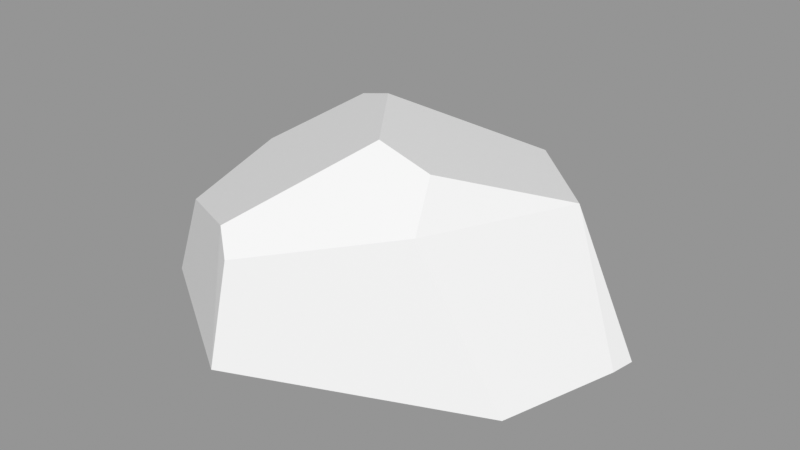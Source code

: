 # Source: Rock_Round_s_2C_03.blend  (saved by Blender 3.0.42; exported with 4.5.12 LTS)
import bpy
from mathutils import Matrix  # noqa: F401  (used for matrix-valued properties, if any)

bpy.ops.wm.read_factory_settings(use_empty=True)
scene = bpy.context.scene
scene.name = 'Scene'

# ---- images (referenced by path relative to the original .blend; pixels are not part of the script)
import os
ASSET_DIR = os.environ.get("B2B_ASSET_DIR", "")  # directory of the original .blend (textures are referenced by path, not embedded)
HERE = os.path.dirname(os.path.abspath(__file__))  # packed textures are extracted next to this script under _unpacked/

def load_image(name, relpath, width, height, colorspace="sRGB"):
    """Load a texture the original file referenced (path relative to the .blend, or extracted next to this script)."""
    p = next((c for c in (os.path.join(HERE, relpath), os.path.join(ASSET_DIR, relpath)) if relpath and os.path.exists(c)), "")
    if p:
        img = bpy.data.images.load(p, check_existing=True)
        img.name = name
    else:  # same state as the original file: an image datablock whose file is absent (Cycles renders it pink)
        img = bpy.data.images.new(name, width, height)
        img.source = "FILE"
        img.filepath = "//" + (relpath or name)
    img.colorspace_settings.name = colorspace
    return img
img_rocks_texture_atlas_1024x1024_png = load_image('Rocks_Texture_Atlas_1024x1024.png', 'Rocks_Texture_Atlas_1024x1024.png', 1024, 1024, 'sRGB')

# ---- materials (node trees are filled in below, after node groups)
mat_rocks_072 = bpy.data.materials.new('Rocks.072')
mat_rocks_072.use_transparent_shadow = False
mat_rocks_072.diffuse_color = (1.0, 1.0, 1.0, 1.0)
mat_rocks_072.roughness = 0.69
mat_rocks_072.specular_intensity = 0.0
mat_material_063 = bpy.data.materials.new('Material.063')
mat_material_063.use_transparent_shadow = False
mat_material_063.roughness = 0.5

# ---- material node trees
mat_rocks_072.use_nodes = True; mat_rocks_072.node_tree.nodes.clear()
_N = mat_rocks_072.node_tree.nodes; _L = mat_rocks_072.node_tree.links
n0 = _N.new('ShaderNodeBsdfPrincipled'); n0.name = 'Principled BSDF'; n0.location = (10, 300)
n0.distribution = 'GGX'
n0.subsurface_method = 'RANDOM_WALK_SKIN'
n0.inputs[2].default_value = 0.69
n0.inputs[3].default_value = 1.45
n0.inputs[4].default_value = 0.0
n0.inputs[13].default_value = 0.0
n1 = _N.new('ShaderNodeOutputMaterial'); n1.name = 'Material Output'; n1.location = (300, 300)
n2 = _N.new('ShaderNodeNormalMap'); n2.name = 'Normal Map'; n2.location = (-300, -300)
n2.label = 'Normal/Map'
n3 = _N.new('ShaderNodeTexImage'); n3.name = 'Image Texture'; n3.location = (-300, 600)
n3.image = img_rocks_texture_atlas_1024x1024_png
_L.new(n0.outputs[0], n1.inputs[0])
_L.new(n2.outputs[0], n0.inputs[5])
_L.new(n3.outputs[0], n0.inputs[0])
n1.is_active_output = True
mat_material_063.use_nodes = True; mat_material_063.node_tree.nodes.clear()
_N = mat_material_063.node_tree.nodes; _L = mat_material_063.node_tree.links
n0 = _N.new('ShaderNodeBsdfPrincipled'); n0.name = 'Principled BSDF'; n0.location = (10, 300)
n0.distribution = 'GGX'
n0.subsurface_method = 'RANDOM_WALK_SKIN'
n0.inputs[3].default_value = 1.45
n0.inputs[27].default_value = (0.0, 0.0, 0.0, 1.0)
n0.inputs[28].default_value = 1.0
n1 = _N.new('ShaderNodeOutputMaterial'); n1.name = 'Material Output'; n1.location = (300, 300)
n2 = _N.new('ShaderNodeNormalMap'); n2.name = 'Normal Map'; n2.location = (-300, -300)
n2.label = 'Normal/Map'
n2.inputs[0].default_value = 0.0
_L.new(n0.outputs[0], n1.inputs[0])
_L.new(n2.outputs[0], n0.inputs[5])
n1.is_active_output = True

# ---- meshes
me_rock_round_s_2c_03_002 = bpy.data.meshes.new('Rock_Round_s_2C_03.002')
me_rock_round_s_2c_03_002.from_pydata([(-0.2187, -0.04874, -0.09722), (-0.2002, -0.04881, 0.1039), (-0.01473, -0.04874, 0.2226), (0.3066, -0.04884, -0.06354), (-0.1542, -0.04873, -0.2015), (0.1178, -0.04912, -0.2358), (-0.07928, 0.07761, -0.1807), (0.09808, 0.07341, -0.2041), (-0.01063, 0.06861, 0.1968), (0.2615, -0.04873, 0.1033), (0.3017, -0.04882, -0.0348), (0.162, 0.117, 0.113), (0.125, 0.1046, -0.1634), (0.1431, 0.1605, 0.06738), (0.2256, 0.1036, -0.07215), (-0.1702, 0.08425, -0.02435), (-0.1692, 0.04984, 0.09842), (-0.07728, 0.1459, -0.08601), (-0.03663, 0.09065, 0.1766), (0.07447, 0.1761, 0.0618), (-0.01849, 0.1668, -0.06128), (0.08614, -0.08529, -0.1136), (0.003588, -0.08525, -0.004394)], [], [(15, 16, 20), (18, 16, 1, 2), (5, 12, 14, 3), (14, 13, 11), (16, 18, 19, 20), (10, 3, 14), (17, 20, 6), (12, 19, 13, 14), (7, 6, 20, 12), (17, 15, 20), (7, 12, 5), (5, 4, 6, 7), (20, 19, 12), (1, 16, 15, 0), (9, 10, 14, 11), (13, 19, 11), (2, 9, 11, 8), (8, 18, 2), (19, 18, 8, 11), (4, 0, 6), (0, 15, 17, 6), (1, 0, 22), (22, 21, 10, 9), (5, 21, 4), (0, 4, 21, 22), (3, 10, 21, 5), (2, 1, 22), (9, 2, 22)])
me_rock_round_s_2c_03_002.polygons.foreach_set('use_smooth', [True] * 28)
me_rock_round_s_2c_03_002.polygons.foreach_set('material_index', [1, 1, 1, 1, 1, 1, 1, 1, 1, 1, 1, 1, 1, 1, 1, 1, 1, 1, 1, 1, 1, 0, 0, 0, 0, 0, 0, 0])
_k = set([(0, 1), (0, 4), (0, 6), (0, 15), (0, 22), (1, 2), (1, 16), (1, 22), (2, 8), (2, 9), (2, 18), (2, 22), (3, 5), (3, 10), (3, 14), (4, 5), (4, 6), (4, 21), (5, 7), (5, 12), (5, 21), (6, 7), (6, 17), (6, 20), (7, 12), (8, 11), (8, 18), (9, 10), (9, 11), (9, 22), (10, 14), (10, 21), (11, 13), (11, 14), (12, 14), (12, 20), (13, 14), (13, 19), (15, 16), (15, 17), (16, 18), (17, 20), (18, 19), (19, 20), (21, 22)])
me_rock_round_s_2c_03_002.attributes.new('sharp_edge', 'BOOLEAN', 'EDGE').data.foreach_set('value', [ (min(e.vertices), max(e.vertices)) in _k for e in me_rock_round_s_2c_03_002.edges])
_uv = me_rock_round_s_2c_03_002.uv_layers.new(name='UVMap')
_uv.uv.foreach_set('vector', [7.381, 1.454, 7.403, 1.385, 7.462, 1.505, 7.493, 1.376, 7.403, 1.385, 7.35, 1.341, 7.496, 1.272, 7.494, 1.687, 7.515, 1.587, 7.595, 1.565, 7.654, 1.658, 7.595, 1.565, 7.561, 1.475, 7.585, 1.451, 7.403, 1.385, 7.493, 1.376, 7.527, 1.467, 7.462, 1.505, 7.713, 1.541, 7.714, 1.561, 7.595, 1.565, 7.425, 1.506, 7.462, 1.505, 7.386, 1.569, 7.515, 1.587, 7.527, 1.467, 7.561, 1.475, 7.595, 1.565, 7.491, 1.608, 7.386, 1.569, 7.462, 1.505, 7.515, 1.587, 7.425, 1.506, 7.381, 1.454, 7.462, 1.505, 7.491, 1.608, 7.515, 1.587, 7.494, 1.687, 7.494, 1.687, 7.318, 1.641, 7.386, 1.569, 7.491, 1.608, 7.462, 1.505, 7.527, 1.467, 7.515, 1.587, 7.35, 1.341, 7.403, 1.385, 7.381, 1.454, 7.281, 1.466, 7.702, 1.443, 7.713, 1.541, 7.595, 1.565, 7.585, 1.451, 7.561, 1.475, 7.527, 1.467, 7.585, 1.451, 7.559, 1.291, 7.702, 1.443, 7.585, 1.451, 7.512, 1.358, 7.512, 1.358, 7.493, 1.376, 7.496, 1.272, 7.527, 1.467, 7.493, 1.376, 7.512, 1.358, 7.585, 1.451, 7.281, 1.553, 7.281, 1.466, 7.386, 1.569, 7.281, 1.466, 7.381, 1.454, 7.425, 1.506, 7.386, 1.569, 7.325, 7.83, 7.281, 7.715, 7.427, 7.733, 7.427, 7.733, 7.457, 7.657, 7.596, 7.665, 7.596, 7.753, 7.455, 7.578, 7.457, 7.657, 7.302, 7.643, 7.281, 7.715, 7.302, 7.643, 7.457, 7.657, 7.427, 7.733, 7.594, 7.647, 7.596, 7.665, 7.457, 7.657, 7.455, 7.578, 7.454, 7.869, 7.325, 7.83, 7.427, 7.733, 7.596, 7.753, 7.454, 7.869, 7.427, 7.733])
me_rock_round_s_2c_03_002.materials.append(mat_rocks_072)
me_rock_round_s_2c_03_002.materials.append(mat_material_063)
me_rock_round_s_2c_03_002.use_remesh_fix_poles = True
me_rock_round_s_2c_03_002.use_remesh_preserve_attributes = False
me_rock_round_s_2c_03_002.update()
me_rock_round_s_2c_03_002.normals_split_custom_set([tuple(v) for v in zip(*[iter([-0.4158, 0.8749, 0.2484, -0.4158, 0.8749, 0.2484, -0.4158, 0.8749, 0.2484, -0.5341, 0.198, 0.8219, -0.5341, 0.198, 0.8219, -0.5341, 0.198, 0.8219, -0.5341, 0.198, 0.8219, 0.6422, 0.3017, -0.7047, 0.6422, 0.3017, -0.7047, 0.6422, 0.3017, -0.7047, 0.6422, 0.3017, -0.7047, 0.7836, 0.578, 0.2278, 0.7836, 0.578, 0.2278, 0.7836, 0.578, 0.2278, -0.4158, 0.8749, 0.2484, -0.4158, 0.8749, 0.2484, -0.4158, 0.8749, 0.2484, -0.4158, 0.8749, 0.2484, 0.8697, 0.4706, 0.1492, 0.8697, 0.4706, 0.1492, 0.8697, 0.4706, 0.1492, -0.0428, 0.8108, -0.5838, -0.0428, 0.8108, -0.5838, -0.0428, 0.8108, -0.5838, 0.2328, 0.9408, -0.2464, 0.2328, 0.9408, -0.2464, 0.2328, 0.9408, -0.2464, 0.2328, 0.9408, -0.2464, -0.05823, 0.813, -0.5794, -0.05823, 0.813, -0.5794, -0.05823, 0.813, -0.5794, -0.05823, 0.813, -0.5794, -0.4158, 0.8749, 0.2484, -0.4158, 0.8749, 0.2484, -0.4158, 0.8749, 0.2484, 0.685, 0.2841, -0.6708, 0.685, 0.2841, -0.6708, 0.685, 0.2841, -0.6708, -0.1214, 0.2306, -0.9654, -0.1214, 0.2306, -0.9654, -0.1214, 0.2306, -0.9654, -0.1214, 0.2306, -0.9654, 0.2328, 0.9408, -0.2464, 0.2328, 0.9408, -0.2464, 0.2328, 0.9408, -0.2464, -0.9497, 0.3001, 0.08901, -0.9497, 0.3001, 0.08901, -0.9497, 0.3001, 0.08901, -0.9497, 0.3001, 0.08901, 0.8385, 0.4845, 0.2493, 0.8385, 0.4845, 0.2493, 0.8385, 0.4845, 0.2493, 0.8385, 0.4845, 0.2493, 0.1138, 0.7413, 0.6615, 0.1138, 0.7413, 0.6615, 0.1138, 0.7413, 0.6615, 0.3891, 0.1824, 0.903, 0.3891, 0.1824, 0.903, 0.3891, 0.1824, 0.903, 0.3891, 0.1824, 0.903, -0.4882, 0.2032, 0.8488, -0.4882, 0.2032, 0.8488, -0.4882, 0.2032, 0.8488, 0.1138, 0.7413, 0.6615, 0.1138, 0.7413, 0.6615, 0.1138, 0.7413, 0.6615, 0.1138, 0.7413, 0.6615, -0.7322, 0.5085, -0.4532, -0.7322, 0.5085, -0.4532, -0.7322, 0.5085, -0.4532, -0.7148, 0.5447, -0.4386, -0.7148, 0.5447, -0.4386, -0.7148, 0.5447, -0.4386, -0.7148, 0.5447, -0.4386, -0.1682, -0.9856, 0.01514, -0.1682, -0.9856, 0.01514, -0.1682, -0.9856, 0.01514, 0.1275, -0.9898, 0.0638, 0.1275, -0.9898, 0.0638, 0.1275, -0.9898, 0.0638, 0.1275, -0.9898, 0.0638, -0.03829, -0.9554, -0.2928, -0.03829, -0.9554, -0.2928, -0.03829, -0.9554, -0.2928, -0.1231, -0.9888, -0.08468, -0.1231, -0.9888, -0.08468, -0.1231, -0.9888, -0.08468, -0.1231, -0.9888, -0.08468, 0.2005, -0.9627, -0.1819, 0.2005, -0.9627, -0.1819, 0.2005, -0.9627, -0.1819, 0.2005, -0.9627, -0.1819, -0.09594, -0.9839, 0.1505, -0.09594, -0.9839, 0.1505, -0.09594, -0.9839, 0.1505, 0.07085, -0.9839, 0.164, 0.07085, -0.9839, 0.164, 0.07085, -0.9839, 0.164])] * 3)])

# ---- objects
ob_rock_round_s_2c_03 = bpy.data.objects.new('Rock_Round_s_2C_03', me_rock_round_s_2c_03_002)

# ---- transforms, parenting, visibility, modifiers, constraints
ob_rock_round_s_2c_03.location = (0.0, 0.0, 0.0)
ob_rock_round_s_2c_03.rotation_euler = (1.571, -0.0, 0.0)
ob_rock_round_s_2c_03.color = (0.8, 0.8, 0.8, 1.0)

# ---- collection membership
scene.collection.objects.link(ob_rock_round_s_2c_03)

# ---- scene / render settings (as saved in the file)
scene.frame_start = 1; scene.frame_end = 250; scene.frame_set(1)
scene.render.engine = 'BLENDER_EEVEE_NEXT'
scene.cycles.sampling_pattern = 'TABULATED_SOBOL'
scene.cycles.use_light_tree = False
scene.view_settings.view_transform = 'Standard'
bpy.context.view_layer.update()

# ---- added for rendering (the .blend has no active camera and no usable light): camera, sun + grey world if the file has none
cam_auto = bpy.data.cameras.new('AutoCamera')
cam_auto.lens = 50.0
cam_auto.sensor_width = 36.0
cam_auto.clip_end = 1000.0
ob_auto_camera = bpy.data.objects.new('AutoCamera', cam_auto)
scene.collection.objects.link(ob_auto_camera)
ob_auto_camera.location = (0.732851, -0.820064, 0.596494)
ob_auto_camera.rotation_euler = (1.09748, -7.21219e-08, 0.694738)
scene.camera = ob_auto_camera
light_auto_sun = bpy.data.lights.new('AutoSun', 'SUN')
light_auto_sun.energy = 3.0
light_auto_sun.angle = 0.0523599
ob_auto_sun = bpy.data.objects.new('AutoSun', light_auto_sun)
scene.collection.objects.link(ob_auto_sun)
ob_auto_sun.rotation_euler = (0.872665, 0.174533, 0.523599)
if scene.world is None:
    world_auto = bpy.data.worlds.new('AutoWorld')
    world_auto.color = (0.3, 0.3, 0.3)
    scene.world = world_auto
bpy.context.view_layer.update()
